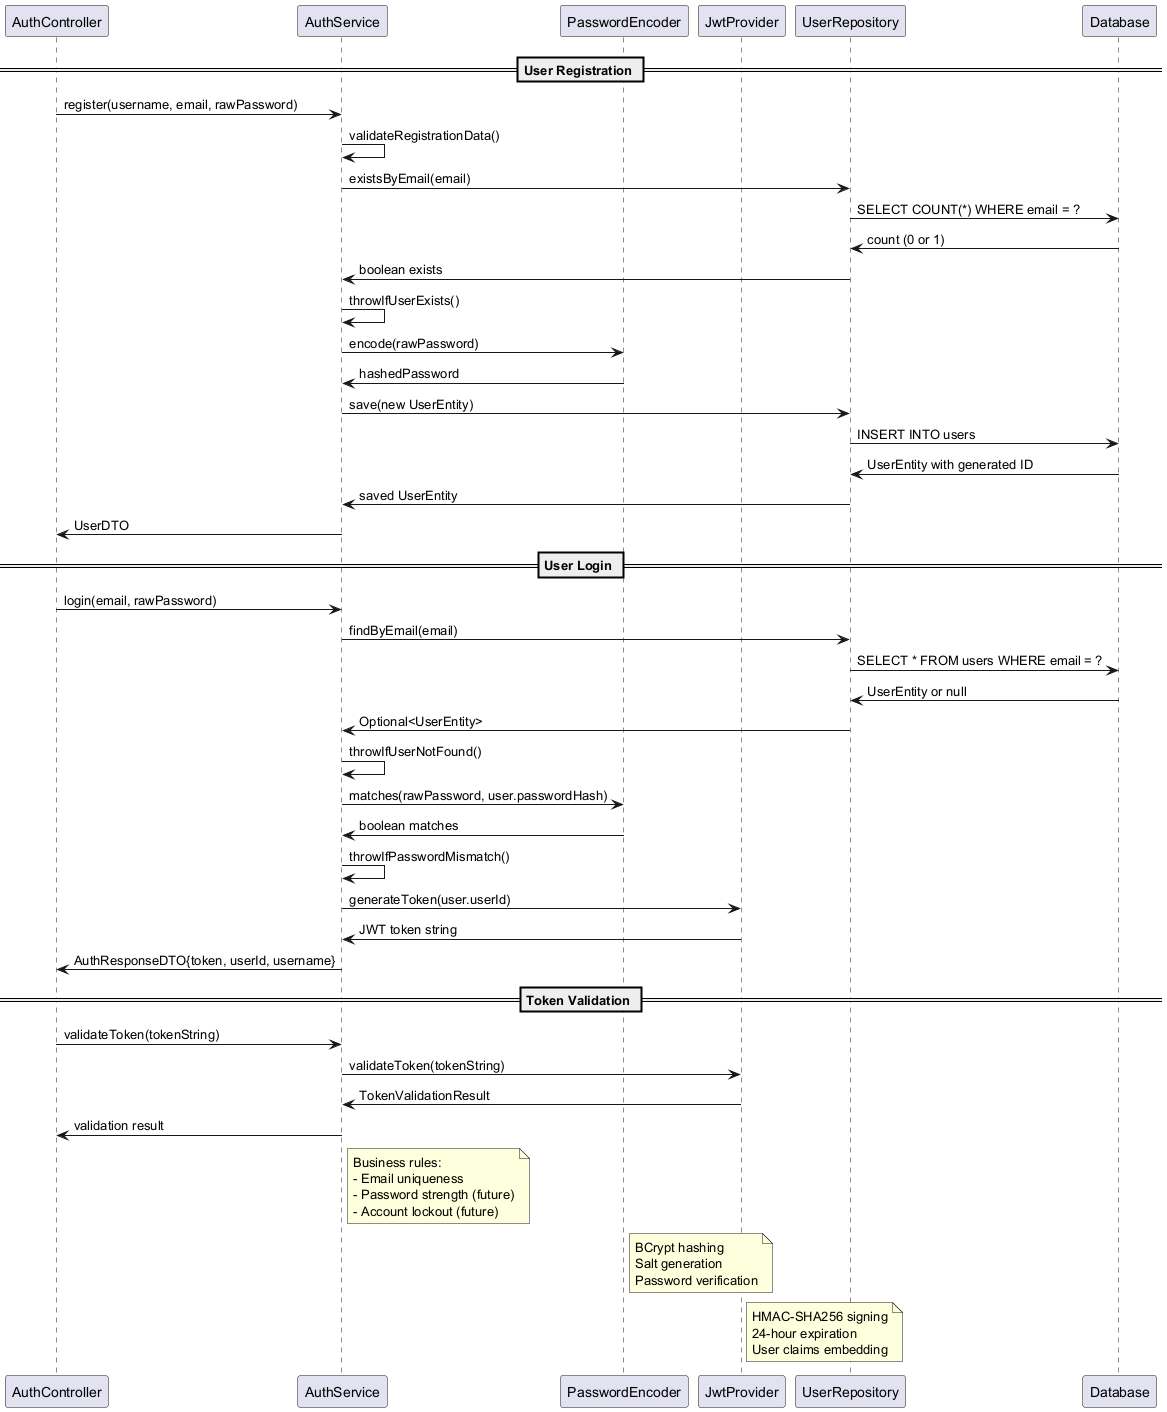

The diagram above was rendered by PlantUML. Its source (embedded in the PNG):
@startuml AuthService-Flow
participant "AuthController" as Ctrl
participant "AuthService" as Auth
participant "PasswordEncoder" as Encoder
participant "JwtProvider" as JWT
participant "UserRepository" as UserRepo
participant "Database" as DB

== User Registration ==
Ctrl -> Auth : register(username, email, rawPassword)
Auth -> Auth : validateRegistrationData()
Auth -> UserRepo : existsByEmail(email)
UserRepo -> DB : SELECT COUNT(*) WHERE email = ?
DB -> UserRepo : count (0 or 1)
UserRepo -> Auth : boolean exists
Auth -> Auth : throwIfUserExists()
Auth -> Encoder : encode(rawPassword)
Encoder -> Auth : hashedPassword
Auth -> UserRepo : save(new UserEntity)
UserRepo -> DB : INSERT INTO users
DB -> UserRepo : UserEntity with generated ID
UserRepo -> Auth : saved UserEntity
Auth -> Ctrl : UserDTO

== User Login ==
Ctrl -> Auth : login(email, rawPassword)
Auth -> UserRepo : findByEmail(email)
UserRepo -> DB : SELECT * FROM users WHERE email = ?
DB -> UserRepo : UserEntity or null
UserRepo -> Auth : Optional<UserEntity>
Auth -> Auth : throwIfUserNotFound()
Auth -> Encoder : matches(rawPassword, user.passwordHash)
Encoder -> Auth : boolean matches
Auth -> Auth : throwIfPasswordMismatch()
Auth -> JWT : generateToken(user.userId)
JWT -> Auth : JWT token string
Auth -> Ctrl : AuthResponseDTO{token, userId, username}

== Token Validation ==
Ctrl -> Auth : validateToken(tokenString)
Auth -> JWT : validateToken(tokenString)
JWT -> Auth : TokenValidationResult
Auth -> Ctrl : validation result

note right of Auth : Business rules:\n- Email uniqueness\n- Password strength (future)\n- Account lockout (future)
note right of Encoder : BCrypt hashing\nSalt generation\nPassword verification
note right of JWT : HMAC-SHA256 signing\n24-hour expiration\nUser claims embedding

@enduml